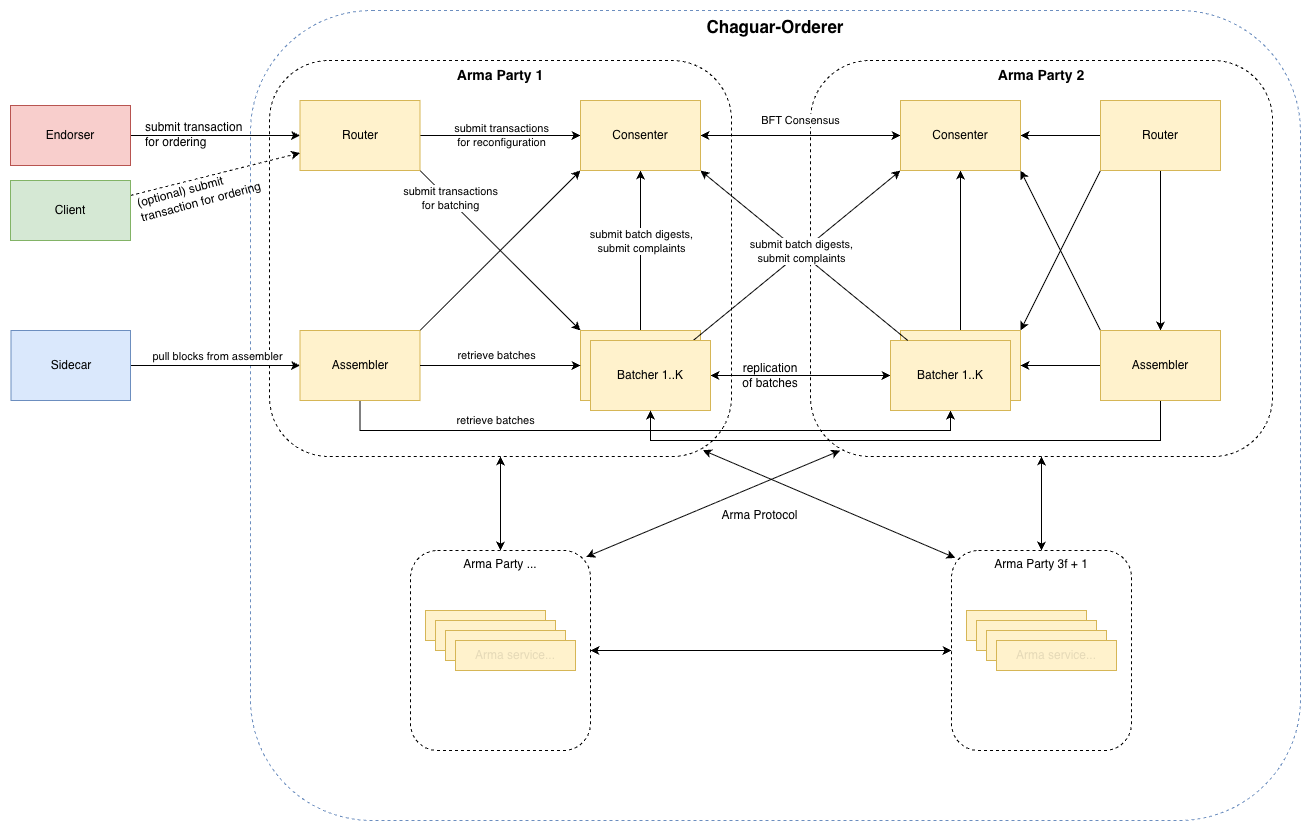

The diagram above was exported from draw.io. Its source (the exported page's mxGraphModel, read from the mxfile embedded in the PNG):
<mxGraphModel dx="-1283" dy="798" grid="1" gridSize="10" guides="1" tooltips="1" connect="1" arrows="1" fold="1" page="1" pageScale="1" pageWidth="827" pageHeight="1169" math="0" shadow="0">
  <root>
    <mxCell id="sfaCXAWyDbg6yaNYxqII-0" />
    <mxCell id="sfaCXAWyDbg6yaNYxqII-1" parent="sfaCXAWyDbg6yaNYxqII-0" />
    <mxCell id="sfaCXAWyDbg6yaNYxqII-3" parent="sfaCXAWyDbg6yaNYxqII-1" style="rounded=1;whiteSpace=wrap;html=1;fillColor=none;strokeColor=#6c8ebf;dashed=1;verticalAlign=top;fontSize=17;fontStyle=1" value="Chaguar-Orderer" vertex="1">
      <mxGeometry height="810" width="1050" x="3270" y="80" as="geometry" />
    </mxCell>
    <mxCell id="J6dWS80utwL-zhefw7VC-55" edge="1" parent="sfaCXAWyDbg6yaNYxqII-1" source="J6dWS80utwL-zhefw7VC-33" style="rounded=0;orthogonalLoop=1;jettySize=auto;html=1;exitX=0.938;exitY=0.984;exitDx=0;exitDy=0;exitPerimeter=0;entryX=0.021;entryY=0.037;entryDx=0;entryDy=0;entryPerimeter=0;startArrow=classic;startFill=1;" target="J6dWS80utwL-zhefw7VC-28">
      <mxGeometry relative="1" as="geometry" />
    </mxCell>
    <mxCell id="J6dWS80utwL-zhefw7VC-33" parent="sfaCXAWyDbg6yaNYxqII-1" style="rounded=1;whiteSpace=wrap;html=1;fillColor=none;dashed=1;verticalAlign=top;fontSize=14;fontStyle=1" value="Arma Party 1" vertex="1">
      <mxGeometry height="396" width="462" x="3289" y="130" as="geometry" />
    </mxCell>
    <mxCell id="J6dWS80utwL-zhefw7VC-42" parent="sfaCXAWyDbg6yaNYxqII-1" style="rounded=1;whiteSpace=wrap;html=1;fillColor=none;dashed=1;verticalAlign=top;fontSize=14;fontStyle=1" value="Arma Party 2" vertex="1">
      <mxGeometry height="396" width="462" x="3830" y="130" as="geometry" />
    </mxCell>
    <mxCell id="J6dWS80utwL-zhefw7VC-2" edge="1" parent="sfaCXAWyDbg6yaNYxqII-1" source="sfaCXAWyDbg6yaNYxqII-10" style="edgeStyle=orthogonalEdgeStyle;rounded=0;orthogonalLoop=1;jettySize=auto;html=1;" target="J6dWS80utwL-zhefw7VC-0">
      <mxGeometry relative="1" as="geometry" />
    </mxCell>
    <mxCell id="J6dWS80utwL-zhefw7VC-5" edge="1" parent="sfaCXAWyDbg6yaNYxqII-1" source="sfaCXAWyDbg6yaNYxqII-10" style="rounded=0;orthogonalLoop=1;jettySize=auto;html=1;entryX=0;entryY=0;entryDx=0;entryDy=0;exitX=1;exitY=1;exitDx=0;exitDy=0;" target="J6dWS80utwL-zhefw7VC-1">
      <mxGeometry relative="1" as="geometry" />
    </mxCell>
    <mxCell id="J6dWS80utwL-zhefw7VC-18" connectable="0" parent="J6dWS80utwL-zhefw7VC-5" style="edgeLabel;html=1;align=center;verticalAlign=middle;resizable=0;points=[];labelBackgroundColor=default;" value="submit transactions&lt;div&gt;for batching&lt;/div&gt;" vertex="1">
      <mxGeometry relative="1" x="-0.7321" as="geometry">
        <mxPoint x="8" y="6" as="offset" />
      </mxGeometry>
    </mxCell>
    <mxCell id="sfaCXAWyDbg6yaNYxqII-10" parent="sfaCXAWyDbg6yaNYxqII-1" style="rounded=0;whiteSpace=wrap;html=1;fillColor=#fff2cc;strokeColor=#d6b656;" value="Router" vertex="1">
      <mxGeometry height="70" width="120" x="3319.5" y="170" as="geometry" />
    </mxCell>
    <mxCell id="sfaCXAWyDbg6yaNYxqII-21" edge="1" parent="sfaCXAWyDbg6yaNYxqII-1" source="sfaCXAWyDbg6yaNYxqII-23" style="edgeStyle=orthogonalEdgeStyle;rounded=0;orthogonalLoop=1;jettySize=auto;html=1;" target="sfaCXAWyDbg6yaNYxqII-29">
      <mxGeometry relative="1" as="geometry">
        <Array as="points" />
      </mxGeometry>
    </mxCell>
    <mxCell id="sfaCXAWyDbg6yaNYxqII-22" connectable="0" parent="sfaCXAWyDbg6yaNYxqII-21" style="edgeLabel;html=1;align=center;verticalAlign=middle;resizable=0;points=[];labelBackgroundColor=default;" value="pull blocks from assembler" vertex="1">
      <mxGeometry relative="1" x="-0.02" as="geometry">
        <mxPoint x="3" y="-10" as="offset" />
      </mxGeometry>
    </mxCell>
    <mxCell id="sfaCXAWyDbg6yaNYxqII-23" parent="sfaCXAWyDbg6yaNYxqII-1" style="rounded=0;whiteSpace=wrap;html=1;fillColor=#dae8fc;strokeColor=#6c8ebf;" value="Sidecar" vertex="1">
      <mxGeometry height="70" width="119.5" x="3030.5" y="400" as="geometry" />
    </mxCell>
    <mxCell id="J6dWS80utwL-zhefw7VC-6" edge="1" parent="sfaCXAWyDbg6yaNYxqII-1" source="sfaCXAWyDbg6yaNYxqII-29" style="rounded=0;orthogonalLoop=1;jettySize=auto;html=1;entryX=0;entryY=1;entryDx=0;entryDy=0;exitX=1;exitY=0;exitDx=0;exitDy=0;" target="J6dWS80utwL-zhefw7VC-0">
      <mxGeometry relative="1" as="geometry" />
    </mxCell>
    <mxCell id="J6dWS80utwL-zhefw7VC-36" edge="1" parent="sfaCXAWyDbg6yaNYxqII-1" source="sfaCXAWyDbg6yaNYxqII-29" style="edgeStyle=orthogonalEdgeStyle;rounded=0;orthogonalLoop=1;jettySize=auto;html=1;entryX=0.5;entryY=1;entryDx=0;entryDy=0;" target="J6dWS80utwL-zhefw7VC-10">
      <mxGeometry relative="1" as="geometry">
        <Array as="points">
          <mxPoint x="3380" y="500" />
          <mxPoint x="3970" y="500" />
        </Array>
      </mxGeometry>
    </mxCell>
    <mxCell id="sfaCXAWyDbg6yaNYxqII-29" parent="sfaCXAWyDbg6yaNYxqII-1" style="rounded=0;whiteSpace=wrap;html=1;fillColor=#fff2cc;strokeColor=#d6b656;" value="Assembler" vertex="1">
      <mxGeometry height="70" width="120" x="3319.5" y="400" as="geometry" />
    </mxCell>
    <mxCell id="sfaCXAWyDbg6yaNYxqII-36" edge="1" parent="sfaCXAWyDbg6yaNYxqII-1" source="sfaCXAWyDbg6yaNYxqII-37" style="edgeStyle=orthogonalEdgeStyle;rounded=0;orthogonalLoop=1;jettySize=auto;html=1;" target="sfaCXAWyDbg6yaNYxqII-10">
      <mxGeometry relative="1" as="geometry">
        <Array as="points" />
        <mxPoint x="3290" y="575" as="targetPoint" />
      </mxGeometry>
    </mxCell>
    <mxCell id="sfaCXAWyDbg6yaNYxqII-37" parent="sfaCXAWyDbg6yaNYxqII-1" style="rounded=0;whiteSpace=wrap;html=1;fillColor=#f8cecc;strokeColor=#b85450;" value="Endorser" vertex="1">
      <mxGeometry height="60" width="120" x="3030" y="175" as="geometry" />
    </mxCell>
    <mxCell id="J6dWS80utwL-zhefw7VC-7" edge="1" parent="sfaCXAWyDbg6yaNYxqII-1" source="J6dWS80utwL-zhefw7VC-0" style="edgeStyle=orthogonalEdgeStyle;rounded=0;orthogonalLoop=1;jettySize=auto;html=1;startArrow=classic;startFill=1;endArrow=none;" target="J6dWS80utwL-zhefw7VC-1">
      <mxGeometry relative="1" as="geometry" />
    </mxCell>
    <mxCell id="J6dWS80utwL-zhefw7VC-34" connectable="0" parent="J6dWS80utwL-zhefw7VC-7" style="edgeLabel;html=1;align=center;verticalAlign=middle;resizable=0;points=[];" value="submit batch&amp;nbsp;&lt;span style=&quot;background-color: light-dark(#ffffff, var(--ge-dark-color, #121212)); color: light-dark(rgb(0, 0, 0), rgb(255, 255, 255));&quot;&gt;digests,&lt;/span&gt;&lt;div&gt;&lt;div&gt;submit complaints&lt;/div&gt;&lt;/div&gt;" vertex="1">
      <mxGeometry relative="1" x="-0.1654" as="geometry">
        <mxPoint y="3" as="offset" />
      </mxGeometry>
    </mxCell>
    <mxCell id="J6dWS80utwL-zhefw7VC-40" edge="1" parent="sfaCXAWyDbg6yaNYxqII-1" source="J6dWS80utwL-zhefw7VC-0" style="edgeStyle=orthogonalEdgeStyle;rounded=0;orthogonalLoop=1;jettySize=auto;html=1;startArrow=classic;startFill=1;" target="J6dWS80utwL-zhefw7VC-16">
      <mxGeometry relative="1" as="geometry" />
    </mxCell>
    <mxCell id="J6dWS80utwL-zhefw7VC-41" connectable="0" parent="J6dWS80utwL-zhefw7VC-40" style="edgeLabel;html=1;align=center;verticalAlign=middle;resizable=0;points=[];" value="BFT Consensus" vertex="1">
      <mxGeometry relative="1" x="-0.0999" y="1" as="geometry">
        <mxPoint x="9" y="-15" as="offset" />
      </mxGeometry>
    </mxCell>
    <mxCell id="J6dWS80utwL-zhefw7VC-0" parent="sfaCXAWyDbg6yaNYxqII-1" style="rounded=0;whiteSpace=wrap;html=1;fillColor=#fff2cc;strokeColor=#d6b656;" value="Consenter" vertex="1">
      <mxGeometry height="70" width="120" x="3600" y="170" as="geometry" />
    </mxCell>
    <mxCell id="J6dWS80utwL-zhefw7VC-1" parent="sfaCXAWyDbg6yaNYxqII-1" style="rounded=0;whiteSpace=wrap;html=1;fillColor=#fff2cc;strokeColor=#d6b656;" value="Batcher" vertex="1">
      <mxGeometry height="70" width="120" x="3600" y="400" as="geometry" />
    </mxCell>
    <mxCell id="J6dWS80utwL-zhefw7VC-3" edge="1" parent="sfaCXAWyDbg6yaNYxqII-1" source="sfaCXAWyDbg6yaNYxqII-29" style="edgeStyle=orthogonalEdgeStyle;rounded=0;orthogonalLoop=1;jettySize=auto;html=1;" target="J6dWS80utwL-zhefw7VC-1">
      <mxGeometry relative="1" as="geometry" />
    </mxCell>
    <mxCell id="J6dWS80utwL-zhefw7VC-35" connectable="0" parent="J6dWS80utwL-zhefw7VC-3" style="edgeLabel;html=1;align=center;verticalAlign=middle;resizable=0;points=[];" value="retrieve batches" vertex="1">
      <mxGeometry relative="1" x="-0.1924" y="1" as="geometry">
        <mxPoint x="11" y="-10" as="offset" />
      </mxGeometry>
    </mxCell>
    <mxCell id="J6dWS80utwL-zhefw7VC-12" edge="1" parent="sfaCXAWyDbg6yaNYxqII-1" source="J6dWS80utwL-zhefw7VC-8" style="edgeStyle=orthogonalEdgeStyle;rounded=0;orthogonalLoop=1;jettySize=auto;html=1;entryX=0;entryY=0.5;entryDx=0;entryDy=0;startArrow=classic;startFill=1;" target="J6dWS80utwL-zhefw7VC-10">
      <mxGeometry relative="1" as="geometry" />
    </mxCell>
    <mxCell id="J6dWS80utwL-zhefw7VC-38" edge="1" parent="sfaCXAWyDbg6yaNYxqII-1" source="J6dWS80utwL-zhefw7VC-8" style="rounded=0;orthogonalLoop=1;jettySize=auto;html=1;entryX=0;entryY=1;entryDx=0;entryDy=0;" target="J6dWS80utwL-zhefw7VC-16">
      <mxGeometry relative="1" as="geometry" />
    </mxCell>
    <mxCell id="J6dWS80utwL-zhefw7VC-8" parent="sfaCXAWyDbg6yaNYxqII-1" style="rounded=0;whiteSpace=wrap;html=1;fillColor=#fff2cc;strokeColor=#d6b656;" value="Batcher 1..K" vertex="1">
      <mxGeometry height="70" width="120" x="3610" y="410" as="geometry" />
    </mxCell>
    <mxCell id="J6dWS80utwL-zhefw7VC-52" edge="1" parent="sfaCXAWyDbg6yaNYxqII-1" source="J6dWS80utwL-zhefw7VC-9" style="edgeStyle=orthogonalEdgeStyle;rounded=0;orthogonalLoop=1;jettySize=auto;html=1;" target="J6dWS80utwL-zhefw7VC-16">
      <mxGeometry relative="1" as="geometry" />
    </mxCell>
    <mxCell id="J6dWS80utwL-zhefw7VC-9" parent="sfaCXAWyDbg6yaNYxqII-1" style="rounded=0;whiteSpace=wrap;html=1;fillColor=#fff2cc;strokeColor=#d6b656;" value="Batcher" vertex="1">
      <mxGeometry height="70" width="120" x="3920" y="400" as="geometry" />
    </mxCell>
    <mxCell id="J6dWS80utwL-zhefw7VC-10" parent="sfaCXAWyDbg6yaNYxqII-1" style="rounded=0;whiteSpace=wrap;html=1;fillColor=#fff2cc;strokeColor=#d6b656;" value="Batcher 1..K" vertex="1">
      <mxGeometry height="70" width="120" x="3910" y="410" as="geometry" />
    </mxCell>
    <mxCell id="J6dWS80utwL-zhefw7VC-13" parent="sfaCXAWyDbg6yaNYxqII-1" style="text;html=1;align=center;verticalAlign=middle;whiteSpace=wrap;rounded=0;" value="replication of batches" vertex="1">
      <mxGeometry height="30" width="60" x="3760" y="430" as="geometry" />
    </mxCell>
    <mxCell id="J6dWS80utwL-zhefw7VC-17" edge="1" parent="sfaCXAWyDbg6yaNYxqII-1" source="J6dWS80utwL-zhefw7VC-14" style="edgeStyle=orthogonalEdgeStyle;rounded=0;orthogonalLoop=1;jettySize=auto;html=1;" target="J6dWS80utwL-zhefw7VC-15">
      <mxGeometry relative="1" as="geometry" />
    </mxCell>
    <mxCell id="J6dWS80utwL-zhefw7VC-48" edge="1" parent="sfaCXAWyDbg6yaNYxqII-1" source="J6dWS80utwL-zhefw7VC-14" style="edgeStyle=orthogonalEdgeStyle;rounded=0;orthogonalLoop=1;jettySize=auto;html=1;" target="J6dWS80utwL-zhefw7VC-16">
      <mxGeometry relative="1" as="geometry" />
    </mxCell>
    <mxCell id="J6dWS80utwL-zhefw7VC-51" edge="1" parent="sfaCXAWyDbg6yaNYxqII-1" source="J6dWS80utwL-zhefw7VC-14" style="rounded=0;orthogonalLoop=1;jettySize=auto;html=1;entryX=1;entryY=0;entryDx=0;entryDy=0;exitX=0;exitY=1;exitDx=0;exitDy=0;" target="J6dWS80utwL-zhefw7VC-9">
      <mxGeometry relative="1" as="geometry" />
    </mxCell>
    <mxCell id="J6dWS80utwL-zhefw7VC-14" parent="sfaCXAWyDbg6yaNYxqII-1" style="rounded=0;whiteSpace=wrap;html=1;fillColor=#fff2cc;strokeColor=#d6b656;" value="Router" vertex="1">
      <mxGeometry height="70" width="120" x="4120" y="170" as="geometry" />
    </mxCell>
    <mxCell id="J6dWS80utwL-zhefw7VC-49" edge="1" parent="sfaCXAWyDbg6yaNYxqII-1" source="J6dWS80utwL-zhefw7VC-15" style="edgeStyle=orthogonalEdgeStyle;rounded=0;orthogonalLoop=1;jettySize=auto;html=1;" target="J6dWS80utwL-zhefw7VC-9">
      <mxGeometry relative="1" as="geometry" />
    </mxCell>
    <mxCell id="J6dWS80utwL-zhefw7VC-50" edge="1" parent="sfaCXAWyDbg6yaNYxqII-1" source="J6dWS80utwL-zhefw7VC-15" style="rounded=0;orthogonalLoop=1;jettySize=auto;html=1;exitX=0;exitY=0;exitDx=0;exitDy=0;entryX=1;entryY=1;entryDx=0;entryDy=0;" target="J6dWS80utwL-zhefw7VC-16">
      <mxGeometry relative="1" as="geometry" />
    </mxCell>
    <mxCell id="J6dWS80utwL-zhefw7VC-58" edge="1" parent="sfaCXAWyDbg6yaNYxqII-1" source="J6dWS80utwL-zhefw7VC-15" style="edgeStyle=orthogonalEdgeStyle;rounded=0;orthogonalLoop=1;jettySize=auto;html=1;entryX=0.5;entryY=1;entryDx=0;entryDy=0;jumpStyle=none;" target="J6dWS80utwL-zhefw7VC-8">
      <mxGeometry relative="1" as="geometry">
        <Array as="points">
          <mxPoint x="4180" y="510" />
          <mxPoint x="3670" y="510" />
        </Array>
      </mxGeometry>
    </mxCell>
    <mxCell id="J6dWS80utwL-zhefw7VC-15" parent="sfaCXAWyDbg6yaNYxqII-1" style="rounded=0;whiteSpace=wrap;html=1;fillColor=#fff2cc;strokeColor=#d6b656;" value="Assembler" vertex="1">
      <mxGeometry height="70" width="120" x="4120" y="400" as="geometry" />
    </mxCell>
    <mxCell id="J6dWS80utwL-zhefw7VC-16" parent="sfaCXAWyDbg6yaNYxqII-1" style="rounded=0;whiteSpace=wrap;html=1;fillColor=#fff2cc;strokeColor=#d6b656;" value="Consenter" vertex="1">
      <mxGeometry height="70" width="120" x="3920" y="170" as="geometry" />
    </mxCell>
    <mxCell id="J6dWS80utwL-zhefw7VC-19" connectable="0" parent="sfaCXAWyDbg6yaNYxqII-1" style="edgeLabel;html=1;align=center;verticalAlign=middle;resizable=0;points=[];labelBackgroundColor=none;" value="submit transactions&lt;div&gt;for reconfiguration&lt;/div&gt;" vertex="1">
      <mxGeometry x="3520" y="204" as="geometry" />
    </mxCell>
    <mxCell id="J6dWS80utwL-zhefw7VC-22" edge="1" parent="sfaCXAWyDbg6yaNYxqII-1" source="J6dWS80utwL-zhefw7VC-21" style="rounded=0;orthogonalLoop=1;jettySize=auto;html=1;entryX=0;entryY=0.75;entryDx=0;entryDy=0;dashed=1;" target="sfaCXAWyDbg6yaNYxqII-10">
      <mxGeometry relative="1" as="geometry" />
    </mxCell>
    <mxCell id="J6dWS80utwL-zhefw7VC-21" parent="sfaCXAWyDbg6yaNYxqII-1" style="rounded=0;whiteSpace=wrap;html=1;fillColor=#d5e8d4;strokeColor=#82b366;" value="Client" vertex="1">
      <mxGeometry height="60" width="120" x="3030" y="250" as="geometry" />
    </mxCell>
    <mxCell id="J6dWS80utwL-zhefw7VC-23" parent="sfaCXAWyDbg6yaNYxqII-1" style="text;html=1;align=left;verticalAlign=middle;whiteSpace=wrap;rounded=0;" value="submit transaction for ordering" vertex="1">
      <mxGeometry height="30" width="110" x="3163" y="189" as="geometry" />
    </mxCell>
    <mxCell id="J6dWS80utwL-zhefw7VC-24" parent="sfaCXAWyDbg6yaNYxqII-1" style="text;html=1;align=left;verticalAlign=middle;whiteSpace=wrap;rounded=0;rotation=-15;" value="(optional) submit transaction for ordering" vertex="1">
      <mxGeometry height="30" width="127" x="3154.71" y="248.8" as="geometry" />
    </mxCell>
    <mxCell id="J6dWS80utwL-zhefw7VC-26" connectable="0" parent="sfaCXAWyDbg6yaNYxqII-1" style="group" value="" vertex="1">
      <mxGeometry height="200" width="180" x="3430" y="620" as="geometry" />
    </mxCell>
    <mxCell id="sfaCXAWyDbg6yaNYxqII-2" parent="J6dWS80utwL-zhefw7VC-26" style="rounded=1;whiteSpace=wrap;html=1;fillColor=none;dashed=1;verticalAlign=top;" value="Arma Party ..." vertex="1">
      <mxGeometry height="200" width="180" as="geometry" />
    </mxCell>
    <mxCell id="sfaCXAWyDbg6yaNYxqII-31" parent="J6dWS80utwL-zhefw7VC-26" style="rounded=0;whiteSpace=wrap;html=1;fillColor=#fff2cc;strokeColor=#d6b656;textOpacity=10;" value="Arma service..." vertex="1">
      <mxGeometry height="30" width="120" x="15" y="60" as="geometry" />
    </mxCell>
    <mxCell id="sfaCXAWyDbg6yaNYxqII-32" parent="J6dWS80utwL-zhefw7VC-26" style="rounded=0;whiteSpace=wrap;html=1;fillColor=#fff2cc;strokeColor=#d6b656;textOpacity=10;" value="Arma service..." vertex="1">
      <mxGeometry height="30" width="120" x="25" y="70" as="geometry" />
    </mxCell>
    <mxCell id="sfaCXAWyDbg6yaNYxqII-33" parent="J6dWS80utwL-zhefw7VC-26" style="rounded=0;whiteSpace=wrap;html=1;fillColor=#fff2cc;strokeColor=#d6b656;textOpacity=10;" value="Arma service..." vertex="1">
      <mxGeometry height="30" width="120" x="35" y="80" as="geometry" />
    </mxCell>
    <mxCell id="J6dWS80utwL-zhefw7VC-25" parent="J6dWS80utwL-zhefw7VC-26" style="rounded=0;whiteSpace=wrap;html=1;fillColor=#fff2cc;strokeColor=#d6b656;textOpacity=10;" value="Arma service..." vertex="1">
      <mxGeometry height="30" width="120" x="45" y="90" as="geometry" />
    </mxCell>
    <mxCell id="J6dWS80utwL-zhefw7VC-27" connectable="0" parent="sfaCXAWyDbg6yaNYxqII-1" style="group" value="" vertex="1">
      <mxGeometry height="200" width="180" x="3971" y="620" as="geometry" />
    </mxCell>
    <mxCell id="J6dWS80utwL-zhefw7VC-28" parent="J6dWS80utwL-zhefw7VC-27" style="rounded=1;whiteSpace=wrap;html=1;fillColor=none;dashed=1;verticalAlign=top;" value="Arma Party 3f + 1" vertex="1">
      <mxGeometry height="200" width="180" as="geometry" />
    </mxCell>
    <mxCell id="J6dWS80utwL-zhefw7VC-29" parent="J6dWS80utwL-zhefw7VC-27" style="rounded=0;whiteSpace=wrap;html=1;fillColor=#fff2cc;strokeColor=#d6b656;textOpacity=10;" value="Arma service..." vertex="1">
      <mxGeometry height="30" width="120" x="15" y="60" as="geometry" />
    </mxCell>
    <mxCell id="J6dWS80utwL-zhefw7VC-30" parent="J6dWS80utwL-zhefw7VC-27" style="rounded=0;whiteSpace=wrap;html=1;fillColor=#fff2cc;strokeColor=#d6b656;textOpacity=10;" value="Arma service..." vertex="1">
      <mxGeometry height="30" width="120" x="25" y="70" as="geometry" />
    </mxCell>
    <mxCell id="J6dWS80utwL-zhefw7VC-31" parent="J6dWS80utwL-zhefw7VC-27" style="rounded=0;whiteSpace=wrap;html=1;fillColor=#fff2cc;strokeColor=#d6b656;textOpacity=10;" value="Arma service..." vertex="1">
      <mxGeometry height="30" width="120" x="35" y="80" as="geometry" />
    </mxCell>
    <mxCell id="J6dWS80utwL-zhefw7VC-32" parent="J6dWS80utwL-zhefw7VC-27" style="rounded=0;whiteSpace=wrap;html=1;fillColor=#fff2cc;strokeColor=#d6b656;textOpacity=10;" value="Arma service..." vertex="1">
      <mxGeometry height="30" width="120" x="45" y="90" as="geometry" />
    </mxCell>
    <mxCell id="J6dWS80utwL-zhefw7VC-37" connectable="0" parent="sfaCXAWyDbg6yaNYxqII-1" style="edgeLabel;html=1;align=center;verticalAlign=middle;resizable=0;points=[];" value="retrieve batches" vertex="1">
      <mxGeometry x="3514" y="489" as="geometry" />
    </mxCell>
    <mxCell id="J6dWS80utwL-zhefw7VC-44" edge="1" parent="sfaCXAWyDbg6yaNYxqII-1" source="sfaCXAWyDbg6yaNYxqII-2" style="edgeStyle=orthogonalEdgeStyle;rounded=0;orthogonalLoop=1;jettySize=auto;html=1;entryX=0.5;entryY=1;entryDx=0;entryDy=0;startArrow=classic;startFill=1;" target="J6dWS80utwL-zhefw7VC-33">
      <mxGeometry relative="1" as="geometry" />
    </mxCell>
    <mxCell id="J6dWS80utwL-zhefw7VC-45" edge="1" parent="sfaCXAWyDbg6yaNYxqII-1" source="sfaCXAWyDbg6yaNYxqII-2" style="edgeStyle=orthogonalEdgeStyle;rounded=0;orthogonalLoop=1;jettySize=auto;html=1;startArrow=classic;startFill=1;" target="J6dWS80utwL-zhefw7VC-28">
      <mxGeometry relative="1" as="geometry" />
    </mxCell>
    <mxCell id="J6dWS80utwL-zhefw7VC-46" edge="1" parent="sfaCXAWyDbg6yaNYxqII-1" source="J6dWS80utwL-zhefw7VC-28" style="edgeStyle=orthogonalEdgeStyle;rounded=0;orthogonalLoop=1;jettySize=auto;html=1;startArrow=classic;startFill=1;" target="J6dWS80utwL-zhefw7VC-42">
      <mxGeometry relative="1" as="geometry" />
    </mxCell>
    <mxCell id="J6dWS80utwL-zhefw7VC-56" edge="1" parent="sfaCXAWyDbg6yaNYxqII-1" source="J6dWS80utwL-zhefw7VC-42" style="rounded=0;orthogonalLoop=1;jettySize=auto;html=1;exitX=0.064;exitY=0.985;exitDx=0;exitDy=0;exitPerimeter=0;entryX=0.976;entryY=0.032;entryDx=0;entryDy=0;entryPerimeter=0;startArrow=classic;startFill=1;" target="sfaCXAWyDbg6yaNYxqII-2">
      <mxGeometry relative="1" as="geometry">
        <mxPoint x="3780" y="540" as="sourcePoint" />
        <mxPoint x="4045" y="684" as="targetPoint" />
      </mxGeometry>
    </mxCell>
    <mxCell id="J6dWS80utwL-zhefw7VC-57" parent="sfaCXAWyDbg6yaNYxqII-1" style="text;html=1;align=center;verticalAlign=middle;whiteSpace=wrap;rounded=0;" value="Arma Protocol" vertex="1">
      <mxGeometry height="30" width="179" x="3690" y="570" as="geometry" />
    </mxCell>
    <mxCell id="J6dWS80utwL-zhefw7VC-59" edge="1" parent="sfaCXAWyDbg6yaNYxqII-1" source="J6dWS80utwL-zhefw7VC-10" style="rounded=0;orthogonalLoop=1;jettySize=auto;html=1;entryX=1;entryY=1;entryDx=0;entryDy=0;" target="J6dWS80utwL-zhefw7VC-0">
      <mxGeometry relative="1" as="geometry" />
    </mxCell>
    <mxCell id="J6dWS80utwL-zhefw7VC-39" connectable="0" parent="sfaCXAWyDbg6yaNYxqII-1" style="edgeLabel;html=1;align=center;verticalAlign=middle;resizable=0;points=[];" value="submit batch&amp;nbsp;&lt;span style=&quot;background-color: light-dark(#ffffff, var(--ge-dark-color, #121212)); color: light-dark(rgb(0, 0, 0), rgb(255, 255, 255));&quot;&gt;digests,&lt;/span&gt;&lt;div&gt;&lt;div&gt;submit complaints&lt;/div&gt;&lt;/div&gt;" vertex="1">
      <mxGeometry x="3820" y="320" as="geometry" />
    </mxCell>
  </root>
</mxGraphModel>